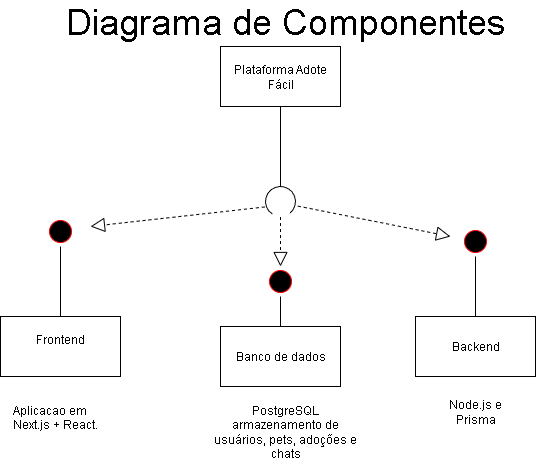

The diagram above was exported from draw.io. Its source (the exported page's mxGraphModel, read from the mxfile embedded in the PNG):
<mxGraphModel dx="1797" dy="683" grid="1" gridSize="10" guides="1" tooltips="1" connect="1" arrows="1" fold="1" page="1" pageScale="1" pageWidth="827" pageHeight="1169" math="0" shadow="0">
  <root>
    <mxCell id="0" />
    <mxCell id="1" parent="0" />
    <mxCell id="D1gNV8dLm9w_oqcqXhJo-1" value="Frontend&lt;div&gt;&lt;br&gt;&lt;/div&gt;" style="rounded=0;whiteSpace=wrap;html=1;" parent="1" vertex="1">
      <mxGeometry x="90" y="330" width="120" height="60" as="geometry" />
    </mxCell>
    <mxCell id="D1gNV8dLm9w_oqcqXhJo-3" value="Backend" style="rounded=0;whiteSpace=wrap;html=1;" parent="1" vertex="1">
      <mxGeometry x="505" y="330" width="120" height="60" as="geometry" />
    </mxCell>
    <mxCell id="D1gNV8dLm9w_oqcqXhJo-6" value="Aplicacao em Next.js + React." style="text;html=1;whiteSpace=wrap;overflow=hidden;rounded=0;" parent="1" vertex="1">
      <mxGeometry x="100" y="410" width="110" height="70" as="geometry" />
    </mxCell>
    <mxCell id="D1gNV8dLm9w_oqcqXhJo-9" value="Node.js e Prisma" style="text;html=1;align=center;verticalAlign=middle;whiteSpace=wrap;rounded=0;" parent="1" vertex="1">
      <mxGeometry x="535" y="410" width="60" height="30" as="geometry" />
    </mxCell>
    <mxCell id="D1gNV8dLm9w_oqcqXhJo-11" value="PostgreSQL armazenamento de usuários, pets, adoções e chats" style="text;html=1;align=center;verticalAlign=middle;whiteSpace=wrap;rounded=0;" parent="1" vertex="1">
      <mxGeometry x="300" y="430" width="150" height="30" as="geometry" />
    </mxCell>
    <mxCell id="D1gNV8dLm9w_oqcqXhJo-13" value="&lt;font style=&quot;font-size: 36px;&quot;&gt;Diagrama de Componentes&lt;/font&gt;" style="text;html=1;align=center;verticalAlign=middle;whiteSpace=wrap;rounded=0;" parent="1" vertex="1">
      <mxGeometry x="125" y="20" width="500" height="30" as="geometry" />
    </mxCell>
    <mxCell id="bdDxGpYSqG8BlHQJFWxk-1" value="Plataforma Adote Fácil" style="rounded=0;whiteSpace=wrap;html=1;" vertex="1" parent="1">
      <mxGeometry x="310" y="60" width="120" height="60" as="geometry" />
    </mxCell>
    <mxCell id="bdDxGpYSqG8BlHQJFWxk-2" value="" style="endArrow=none;html=1;rounded=0;entryX=0.5;entryY=1;entryDx=0;entryDy=0;" edge="1" parent="1" target="bdDxGpYSqG8BlHQJFWxk-1">
      <mxGeometry width="50" height="50" relative="1" as="geometry">
        <mxPoint x="370" y="200" as="sourcePoint" />
        <mxPoint x="380" y="190" as="targetPoint" />
      </mxGeometry>
    </mxCell>
    <mxCell id="bdDxGpYSqG8BlHQJFWxk-7" value="" style="verticalLabelPosition=bottom;verticalAlign=top;html=1;shape=mxgraph.basic.arc;startAngle=0.3;endAngle=0.1;rotation=105;" vertex="1" parent="1">
      <mxGeometry x="355" y="200" width="30" height="30" as="geometry" />
    </mxCell>
    <mxCell id="bdDxGpYSqG8BlHQJFWxk-21" value="" style="endArrow=block;dashed=1;endFill=0;endSize=12;html=1;rounded=0;exitX=0.499;exitY=-0.098;exitDx=0;exitDy=0;exitPerimeter=0;" edge="1" parent="1" source="bdDxGpYSqG8BlHQJFWxk-7">
      <mxGeometry width="160" relative="1" as="geometry">
        <mxPoint x="410" y="280" as="sourcePoint" />
        <mxPoint x="540" y="250" as="targetPoint" />
      </mxGeometry>
    </mxCell>
    <mxCell id="bdDxGpYSqG8BlHQJFWxk-23" value="" style="endArrow=block;dashed=1;endFill=0;endSize=12;html=1;rounded=0;exitX=0.812;exitY=0.958;exitDx=0;exitDy=0;exitPerimeter=0;" edge="1" parent="1" source="bdDxGpYSqG8BlHQJFWxk-7">
      <mxGeometry width="160" relative="1" as="geometry">
        <mxPoint x="340" y="280" as="sourcePoint" />
        <mxPoint x="180" y="240" as="targetPoint" />
      </mxGeometry>
    </mxCell>
    <mxCell id="bdDxGpYSqG8BlHQJFWxk-24" value="" style="ellipse;html=1;shape=startState;fillColor=#000000;strokeColor=#ff0000;" vertex="1" parent="1">
      <mxGeometry x="550" y="240" width="30" height="30" as="geometry" />
    </mxCell>
    <mxCell id="bdDxGpYSqG8BlHQJFWxk-28" value="" style="endArrow=none;html=1;rounded=0;entryX=0.5;entryY=1;entryDx=0;entryDy=0;exitX=0.5;exitY=0;exitDx=0;exitDy=0;" edge="1" parent="1" source="D1gNV8dLm9w_oqcqXhJo-3" target="bdDxGpYSqG8BlHQJFWxk-24">
      <mxGeometry width="50" height="50" relative="1" as="geometry">
        <mxPoint x="580" y="320" as="sourcePoint" />
        <mxPoint x="630" y="270" as="targetPoint" />
      </mxGeometry>
    </mxCell>
    <mxCell id="bdDxGpYSqG8BlHQJFWxk-29" value="" style="ellipse;html=1;shape=startState;fillColor=#000000;strokeColor=#ff0000;" vertex="1" parent="1">
      <mxGeometry x="135" y="230" width="30" height="30" as="geometry" />
    </mxCell>
    <mxCell id="bdDxGpYSqG8BlHQJFWxk-30" value="" style="endArrow=none;html=1;rounded=0;exitX=0.5;exitY=0;exitDx=0;exitDy=0;" edge="1" parent="1" source="D1gNV8dLm9w_oqcqXhJo-1">
      <mxGeometry width="50" height="50" relative="1" as="geometry">
        <mxPoint x="180" y="360" as="sourcePoint" />
        <mxPoint x="150" y="260" as="targetPoint" />
      </mxGeometry>
    </mxCell>
    <mxCell id="bdDxGpYSqG8BlHQJFWxk-31" value="Banco de dados" style="rounded=0;whiteSpace=wrap;html=1;" vertex="1" parent="1">
      <mxGeometry x="310" y="340" width="120" height="60" as="geometry" />
    </mxCell>
    <mxCell id="bdDxGpYSqG8BlHQJFWxk-33" value="" style="endArrow=block;dashed=1;endFill=0;endSize=12;html=1;rounded=0;" edge="1" parent="1" source="bdDxGpYSqG8BlHQJFWxk-7">
      <mxGeometry width="160" relative="1" as="geometry">
        <mxPoint x="514" y="290" as="sourcePoint" />
        <mxPoint x="370" y="280" as="targetPoint" />
      </mxGeometry>
    </mxCell>
    <mxCell id="bdDxGpYSqG8BlHQJFWxk-34" value="" style="ellipse;html=1;shape=startState;fillColor=#000000;strokeColor=#ff0000;" vertex="1" parent="1">
      <mxGeometry x="355" y="280" width="30" height="30" as="geometry" />
    </mxCell>
    <mxCell id="bdDxGpYSqG8BlHQJFWxk-35" value="" style="endArrow=none;html=1;rounded=0;entryX=0.5;entryY=1;entryDx=0;entryDy=0;exitX=0.5;exitY=0;exitDx=0;exitDy=0;" edge="1" parent="1" source="bdDxGpYSqG8BlHQJFWxk-31" target="bdDxGpYSqG8BlHQJFWxk-34">
      <mxGeometry width="50" height="50" relative="1" as="geometry">
        <mxPoint x="350" y="370" as="sourcePoint" />
        <mxPoint x="350" y="310" as="targetPoint" />
      </mxGeometry>
    </mxCell>
  </root>
</mxGraphModel>